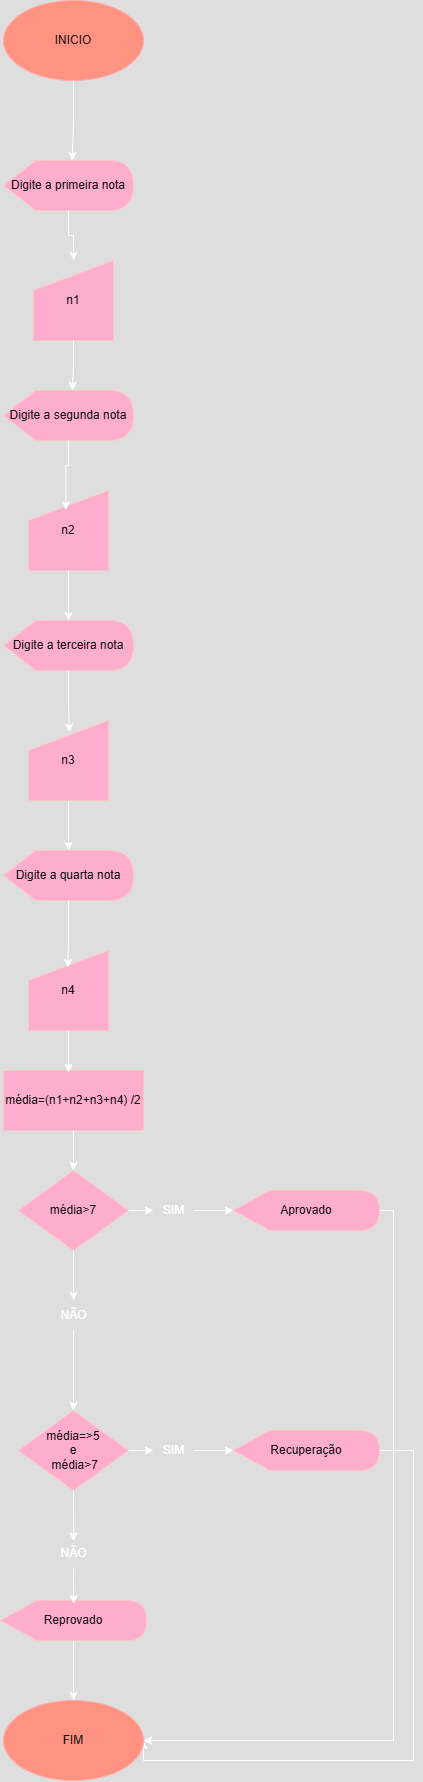

The diagram above was exported from draw.io. Its source (the exported page's mxGraphModel, read from the mxfile embedded in the PNG):
<mxGraphModel dx="1491" dy="803" grid="1" gridSize="10" guides="1" tooltips="1" connect="1" arrows="1" fold="1" page="1" pageScale="1" pageWidth="827" pageHeight="1169" math="0" shadow="0">
  <root>
    <mxCell id="0" />
    <mxCell id="1" parent="0" />
    <mxCell id="0Y2xqkeFQvuECVKyW0ol-1" value="&lt;font style=&quot;vertical-align: inherit;&quot;&gt;&lt;font style=&quot;vertical-align: inherit;&quot;&gt;INICIO&lt;/font&gt;&lt;/font&gt;" style="ellipse;whiteSpace=wrap;html=1;fillColor=#e51400;fontColor=#ffffff;strokeColor=#B20000;" vertex="1" parent="1">
      <mxGeometry x="130" y="70" width="140" height="80" as="geometry" />
    </mxCell>
    <mxCell id="0Y2xqkeFQvuECVKyW0ol-13" style="edgeStyle=orthogonalEdgeStyle;rounded=0;orthogonalLoop=1;jettySize=auto;html=1;" edge="1" parent="1" source="0Y2xqkeFQvuECVKyW0ol-2" target="0Y2xqkeFQvuECVKyW0ol-3">
      <mxGeometry relative="1" as="geometry" />
    </mxCell>
    <mxCell id="0Y2xqkeFQvuECVKyW0ol-2" value="&lt;font style=&quot;vertical-align: inherit;&quot;&gt;&lt;font style=&quot;vertical-align: inherit;&quot;&gt;Digite a primeira nota&lt;/font&gt;&lt;/font&gt;" style="shape=display;whiteSpace=wrap;html=1;fillColor=#a20025;fontColor=#ffffff;strokeColor=#6F0000;" vertex="1" parent="1">
      <mxGeometry x="130" y="230" width="130" height="50" as="geometry" />
    </mxCell>
    <mxCell id="0Y2xqkeFQvuECVKyW0ol-3" value="n1" style="shape=manualInput;whiteSpace=wrap;html=1;fillColor=#a20025;fontColor=#ffffff;strokeColor=#6F0000;" vertex="1" parent="1">
      <mxGeometry x="160" y="330" width="80" height="80" as="geometry" />
    </mxCell>
    <mxCell id="0Y2xqkeFQvuECVKyW0ol-4" value="&lt;font style=&quot;vertical-align: inherit;&quot;&gt;&lt;font style=&quot;vertical-align: inherit;&quot;&gt;Digite a segunda nota&lt;/font&gt;&lt;/font&gt;" style="shape=display;whiteSpace=wrap;html=1;fillColor=#a20025;fontColor=#ffffff;strokeColor=#6F0000;" vertex="1" parent="1">
      <mxGeometry x="130" y="460" width="130" height="50" as="geometry" />
    </mxCell>
    <mxCell id="0Y2xqkeFQvuECVKyW0ol-16" style="edgeStyle=orthogonalEdgeStyle;rounded=0;orthogonalLoop=1;jettySize=auto;html=1;" edge="1" parent="1" source="0Y2xqkeFQvuECVKyW0ol-5" target="0Y2xqkeFQvuECVKyW0ol-7">
      <mxGeometry relative="1" as="geometry" />
    </mxCell>
    <mxCell id="0Y2xqkeFQvuECVKyW0ol-5" value="n2" style="shape=manualInput;whiteSpace=wrap;html=1;fillColor=#a20025;fontColor=#ffffff;strokeColor=#6F0000;" vertex="1" parent="1">
      <mxGeometry x="155" y="560" width="80" height="80" as="geometry" />
    </mxCell>
    <mxCell id="0Y2xqkeFQvuECVKyW0ol-7" value="&lt;font style=&quot;vertical-align: inherit;&quot;&gt;&lt;font style=&quot;vertical-align: inherit;&quot;&gt;Digite a terceira nota&lt;/font&gt;&lt;/font&gt;" style="shape=display;whiteSpace=wrap;html=1;fillColor=#a20025;fontColor=#ffffff;strokeColor=#6F0000;" vertex="1" parent="1">
      <mxGeometry x="130" y="690" width="130" height="50" as="geometry" />
    </mxCell>
    <mxCell id="0Y2xqkeFQvuECVKyW0ol-18" style="edgeStyle=orthogonalEdgeStyle;rounded=0;orthogonalLoop=1;jettySize=auto;html=1;" edge="1" parent="1" source="0Y2xqkeFQvuECVKyW0ol-8" target="0Y2xqkeFQvuECVKyW0ol-9">
      <mxGeometry relative="1" as="geometry" />
    </mxCell>
    <mxCell id="0Y2xqkeFQvuECVKyW0ol-8" value="n3" style="shape=manualInput;whiteSpace=wrap;html=1;fillColor=#a20025;fontColor=#ffffff;strokeColor=#6F0000;" vertex="1" parent="1">
      <mxGeometry x="155" y="790" width="80" height="80" as="geometry" />
    </mxCell>
    <mxCell id="0Y2xqkeFQvuECVKyW0ol-9" value="&lt;font style=&quot;vertical-align: inherit;&quot;&gt;&lt;font style=&quot;vertical-align: inherit;&quot;&gt;Digite a quarta nota&lt;/font&gt;&lt;/font&gt;" style="shape=display;whiteSpace=wrap;html=1;fillColor=#a20025;fontColor=#ffffff;strokeColor=#6F0000;" vertex="1" parent="1">
      <mxGeometry x="130" y="920" width="130" height="50" as="geometry" />
    </mxCell>
    <mxCell id="0Y2xqkeFQvuECVKyW0ol-10" value="n4" style="shape=manualInput;whiteSpace=wrap;html=1;fillColor=#a20025;fontColor=#ffffff;strokeColor=#6F0000;" vertex="1" parent="1">
      <mxGeometry x="155" y="1020" width="80" height="80" as="geometry" />
    </mxCell>
    <mxCell id="0Y2xqkeFQvuECVKyW0ol-12" style="edgeStyle=orthogonalEdgeStyle;rounded=0;orthogonalLoop=1;jettySize=auto;html=1;entryX=0;entryY=0;entryDx=68.75;entryDy=0;entryPerimeter=0;" edge="1" parent="1" source="0Y2xqkeFQvuECVKyW0ol-1" target="0Y2xqkeFQvuECVKyW0ol-2">
      <mxGeometry relative="1" as="geometry" />
    </mxCell>
    <mxCell id="0Y2xqkeFQvuECVKyW0ol-14" style="edgeStyle=orthogonalEdgeStyle;rounded=0;orthogonalLoop=1;jettySize=auto;html=1;entryX=0;entryY=0;entryDx=68.75;entryDy=0;entryPerimeter=0;" edge="1" parent="1" source="0Y2xqkeFQvuECVKyW0ol-3" target="0Y2xqkeFQvuECVKyW0ol-4">
      <mxGeometry relative="1" as="geometry" />
    </mxCell>
    <mxCell id="0Y2xqkeFQvuECVKyW0ol-15" style="edgeStyle=orthogonalEdgeStyle;rounded=0;orthogonalLoop=1;jettySize=auto;html=1;entryX=0.469;entryY=0.245;entryDx=0;entryDy=0;entryPerimeter=0;" edge="1" parent="1" source="0Y2xqkeFQvuECVKyW0ol-4" target="0Y2xqkeFQvuECVKyW0ol-5">
      <mxGeometry relative="1" as="geometry" />
    </mxCell>
    <mxCell id="0Y2xqkeFQvuECVKyW0ol-17" style="edgeStyle=orthogonalEdgeStyle;rounded=0;orthogonalLoop=1;jettySize=auto;html=1;entryX=0.509;entryY=0.146;entryDx=0;entryDy=0;entryPerimeter=0;" edge="1" parent="1" source="0Y2xqkeFQvuECVKyW0ol-7" target="0Y2xqkeFQvuECVKyW0ol-8">
      <mxGeometry relative="1" as="geometry" />
    </mxCell>
    <mxCell id="0Y2xqkeFQvuECVKyW0ol-19" style="edgeStyle=orthogonalEdgeStyle;rounded=0;orthogonalLoop=1;jettySize=auto;html=1;entryX=0.493;entryY=0.215;entryDx=0;entryDy=0;entryPerimeter=0;" edge="1" parent="1" source="0Y2xqkeFQvuECVKyW0ol-9" target="0Y2xqkeFQvuECVKyW0ol-10">
      <mxGeometry relative="1" as="geometry" />
    </mxCell>
    <mxCell id="0Y2xqkeFQvuECVKyW0ol-29" value="" style="edgeStyle=orthogonalEdgeStyle;rounded=0;orthogonalLoop=1;jettySize=auto;html=1;" edge="1" parent="1" source="0Y2xqkeFQvuECVKyW0ol-33" target="0Y2xqkeFQvuECVKyW0ol-28">
      <mxGeometry relative="1" as="geometry" />
    </mxCell>
    <mxCell id="0Y2xqkeFQvuECVKyW0ol-20" value="média&amp;gt;7" style="rhombus;whiteSpace=wrap;html=1;fillColor=#a20025;fontColor=#ffffff;strokeColor=#6F0000;" vertex="1" parent="1">
      <mxGeometry x="145" y="1240" width="110" height="80" as="geometry" />
    </mxCell>
    <mxCell id="0Y2xqkeFQvuECVKyW0ol-25" style="edgeStyle=orthogonalEdgeStyle;rounded=0;orthogonalLoop=1;jettySize=auto;html=1;entryX=0.5;entryY=0;entryDx=0;entryDy=0;" edge="1" parent="1" source="0Y2xqkeFQvuECVKyW0ol-23" target="0Y2xqkeFQvuECVKyW0ol-20">
      <mxGeometry relative="1" as="geometry" />
    </mxCell>
    <mxCell id="0Y2xqkeFQvuECVKyW0ol-23" value="média=(n1+n2+n3+n4) /2" style="rounded=0;whiteSpace=wrap;html=1;fillColor=#a20025;fontColor=#ffffff;strokeColor=#6F0000;" vertex="1" parent="1">
      <mxGeometry x="130" y="1140" width="140" height="60" as="geometry" />
    </mxCell>
    <mxCell id="0Y2xqkeFQvuECVKyW0ol-24" style="edgeStyle=orthogonalEdgeStyle;rounded=0;orthogonalLoop=1;jettySize=auto;html=1;entryX=0.465;entryY=0.036;entryDx=0;entryDy=0;entryPerimeter=0;" edge="1" parent="1" source="0Y2xqkeFQvuECVKyW0ol-10" target="0Y2xqkeFQvuECVKyW0ol-23">
      <mxGeometry relative="1" as="geometry" />
    </mxCell>
    <mxCell id="0Y2xqkeFQvuECVKyW0ol-46" style="edgeStyle=orthogonalEdgeStyle;rounded=0;orthogonalLoop=1;jettySize=auto;html=1;entryX=1;entryY=0.5;entryDx=0;entryDy=0;" edge="1" parent="1" source="0Y2xqkeFQvuECVKyW0ol-26" target="0Y2xqkeFQvuECVKyW0ol-45">
      <mxGeometry relative="1" as="geometry">
        <Array as="points">
          <mxPoint x="520" y="1280" />
          <mxPoint x="520" y="1810" />
        </Array>
      </mxGeometry>
    </mxCell>
    <mxCell id="0Y2xqkeFQvuECVKyW0ol-26" value="Aprovado" style="shape=display;whiteSpace=wrap;html=1;fillColor=#a20025;fontColor=#ffffff;strokeColor=#6F0000;" vertex="1" parent="1">
      <mxGeometry x="360" y="1260" width="146" height="40" as="geometry" />
    </mxCell>
    <mxCell id="0Y2xqkeFQvuECVKyW0ol-27" style="edgeStyle=orthogonalEdgeStyle;rounded=0;orthogonalLoop=1;jettySize=auto;html=1;entryX=0;entryY=0.5;entryDx=0;entryDy=0;entryPerimeter=0;" edge="1" parent="1" source="0Y2xqkeFQvuECVKyW0ol-34" target="0Y2xqkeFQvuECVKyW0ol-26">
      <mxGeometry relative="1" as="geometry" />
    </mxCell>
    <mxCell id="0Y2xqkeFQvuECVKyW0ol-28" value="&lt;div&gt;média=&amp;gt;5&lt;/div&gt;&lt;div&gt;e&lt;/div&gt;&amp;nbsp;média&amp;gt;7" style="rhombus;whiteSpace=wrap;html=1;fillColor=#a20025;fontColor=#ffffff;strokeColor=#6F0000;" vertex="1" parent="1">
      <mxGeometry x="145" y="1480" width="110" height="80" as="geometry" />
    </mxCell>
    <mxCell id="0Y2xqkeFQvuECVKyW0ol-47" style="edgeStyle=orthogonalEdgeStyle;rounded=0;orthogonalLoop=1;jettySize=auto;html=1;entryX=1;entryY=0.5;entryDx=0;entryDy=0;" edge="1" parent="1" source="0Y2xqkeFQvuECVKyW0ol-30" target="0Y2xqkeFQvuECVKyW0ol-45">
      <mxGeometry relative="1" as="geometry">
        <mxPoint x="289.9999999999998" y="1820" as="targetPoint" />
        <Array as="points">
          <mxPoint x="540" y="1520" />
          <mxPoint x="540" y="1830" />
          <mxPoint x="270" y="1830" />
        </Array>
      </mxGeometry>
    </mxCell>
    <mxCell id="0Y2xqkeFQvuECVKyW0ol-30" value="Recuperação" style="shape=display;whiteSpace=wrap;html=1;fillColor=#a20025;fontColor=#ffffff;strokeColor=#6F0000;" vertex="1" parent="1">
      <mxGeometry x="360" y="1500" width="146" height="40" as="geometry" />
    </mxCell>
    <mxCell id="0Y2xqkeFQvuECVKyW0ol-32" style="edgeStyle=orthogonalEdgeStyle;rounded=0;orthogonalLoop=1;jettySize=auto;html=1;entryX=0;entryY=0.5;entryDx=0;entryDy=0;entryPerimeter=0;" edge="1" parent="1" source="0Y2xqkeFQvuECVKyW0ol-37" target="0Y2xqkeFQvuECVKyW0ol-30">
      <mxGeometry relative="1" as="geometry" />
    </mxCell>
    <mxCell id="0Y2xqkeFQvuECVKyW0ol-35" value="" style="edgeStyle=orthogonalEdgeStyle;rounded=0;orthogonalLoop=1;jettySize=auto;html=1;entryX=0;entryY=0.5;entryDx=0;entryDy=0;entryPerimeter=0;" edge="1" parent="1" source="0Y2xqkeFQvuECVKyW0ol-20" target="0Y2xqkeFQvuECVKyW0ol-34">
      <mxGeometry relative="1" as="geometry">
        <mxPoint x="255" y="1280" as="sourcePoint" />
        <mxPoint x="360" y="1280" as="targetPoint" />
      </mxGeometry>
    </mxCell>
    <mxCell id="0Y2xqkeFQvuECVKyW0ol-34" value="SIM" style="text;html=1;align=center;verticalAlign=middle;resizable=0;points=[];autosize=1;strokeColor=none;fillColor=none;" vertex="1" parent="1">
      <mxGeometry x="280" y="1265" width="40" height="30" as="geometry" />
    </mxCell>
    <mxCell id="0Y2xqkeFQvuECVKyW0ol-36" value="" style="edgeStyle=orthogonalEdgeStyle;rounded=0;orthogonalLoop=1;jettySize=auto;html=1;" edge="1" parent="1" source="0Y2xqkeFQvuECVKyW0ol-20" target="0Y2xqkeFQvuECVKyW0ol-33">
      <mxGeometry relative="1" as="geometry">
        <mxPoint x="200" y="1320" as="sourcePoint" />
        <mxPoint x="200" y="1480" as="targetPoint" />
      </mxGeometry>
    </mxCell>
    <mxCell id="0Y2xqkeFQvuECVKyW0ol-33" value="NÃO" style="text;html=1;align=center;verticalAlign=middle;resizable=0;points=[];autosize=1;strokeColor=none;fillColor=none;" vertex="1" parent="1">
      <mxGeometry x="175" y="1370" width="50" height="30" as="geometry" />
    </mxCell>
    <mxCell id="0Y2xqkeFQvuECVKyW0ol-38" value="" style="edgeStyle=orthogonalEdgeStyle;rounded=0;orthogonalLoop=1;jettySize=auto;html=1;entryX=0;entryY=0.5;entryDx=0;entryDy=0;entryPerimeter=0;" edge="1" parent="1" source="0Y2xqkeFQvuECVKyW0ol-28" target="0Y2xqkeFQvuECVKyW0ol-37">
      <mxGeometry relative="1" as="geometry">
        <mxPoint x="255" y="1520" as="sourcePoint" />
        <mxPoint x="360" y="1520" as="targetPoint" />
      </mxGeometry>
    </mxCell>
    <mxCell id="0Y2xqkeFQvuECVKyW0ol-37" value="SIM" style="text;html=1;align=center;verticalAlign=middle;resizable=0;points=[];autosize=1;strokeColor=none;fillColor=none;" vertex="1" parent="1">
      <mxGeometry x="280" y="1505" width="40" height="30" as="geometry" />
    </mxCell>
    <mxCell id="0Y2xqkeFQvuECVKyW0ol-48" style="edgeStyle=orthogonalEdgeStyle;rounded=0;orthogonalLoop=1;jettySize=auto;html=1;" edge="1" parent="1" source="0Y2xqkeFQvuECVKyW0ol-40" target="0Y2xqkeFQvuECVKyW0ol-45">
      <mxGeometry relative="1" as="geometry" />
    </mxCell>
    <mxCell id="0Y2xqkeFQvuECVKyW0ol-40" value="Reprovado" style="shape=display;whiteSpace=wrap;html=1;fillColor=#a20025;fontColor=#ffffff;strokeColor=#6F0000;" vertex="1" parent="1">
      <mxGeometry x="127" y="1670" width="146" height="40" as="geometry" />
    </mxCell>
    <mxCell id="0Y2xqkeFQvuECVKyW0ol-42" style="edgeStyle=orthogonalEdgeStyle;rounded=0;orthogonalLoop=1;jettySize=auto;html=1;entryX=0.501;entryY=0.084;entryDx=0;entryDy=0;entryPerimeter=0;" edge="1" parent="1" source="0Y2xqkeFQvuECVKyW0ol-43" target="0Y2xqkeFQvuECVKyW0ol-40">
      <mxGeometry relative="1" as="geometry" />
    </mxCell>
    <mxCell id="0Y2xqkeFQvuECVKyW0ol-44" value="" style="edgeStyle=orthogonalEdgeStyle;rounded=0;orthogonalLoop=1;jettySize=auto;html=1;entryX=0.501;entryY=0.084;entryDx=0;entryDy=0;entryPerimeter=0;" edge="1" parent="1" source="0Y2xqkeFQvuECVKyW0ol-28" target="0Y2xqkeFQvuECVKyW0ol-43">
      <mxGeometry relative="1" as="geometry">
        <mxPoint x="200" y="1560" as="sourcePoint" />
        <mxPoint x="200" y="1673" as="targetPoint" />
      </mxGeometry>
    </mxCell>
    <mxCell id="0Y2xqkeFQvuECVKyW0ol-43" value="NÃO" style="text;html=1;align=center;verticalAlign=middle;resizable=0;points=[];autosize=1;strokeColor=none;fillColor=none;" vertex="1" parent="1">
      <mxGeometry x="175" y="1608" width="50" height="30" as="geometry" />
    </mxCell>
    <mxCell id="0Y2xqkeFQvuECVKyW0ol-45" value="FIM" style="ellipse;whiteSpace=wrap;html=1;fillColor=#e51400;fontColor=#ffffff;strokeColor=#B20000;" vertex="1" parent="1">
      <mxGeometry x="130" y="1770" width="140" height="80" as="geometry" />
    </mxCell>
  </root>
</mxGraphModel>